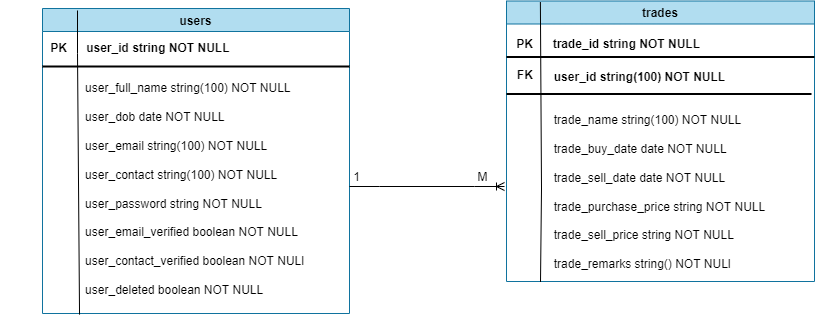

The diagram above was exported from draw.io. Its source (the exported page's mxGraphModel, read from the mxfile embedded in the PNG):
<mxGraphModel dx="2752" dy="2651" grid="0" gridSize="10" guides="1" tooltips="1" connect="1" arrows="1" fold="1" page="1" pageScale="1" pageWidth="850" pageHeight="1100" background="#ffffff" math="0" shadow="0">
  <root>
    <mxCell id="0" />
    <mxCell id="1" parent="0" />
    <mxCell id="HqDwyRftaDu5VVdSQIzu-63" value="users" style="swimlane;fillColor=#b1ddf0;strokeColor=#10739e;" vertex="1" parent="1">
      <mxGeometry x="-815" y="-1887" width="307" height="305" as="geometry" />
    </mxCell>
    <mxCell id="HqDwyRftaDu5VVdSQIzu-68" value="&lt;div style=&quot;text-align: left;&quot;&gt;&lt;span style=&quot;background-color: initial;&quot;&gt;user_full_name string(100) NOT NULL&lt;/span&gt;&lt;/div&gt;&lt;div style=&quot;text-align: left;&quot;&gt;&lt;br&gt;&lt;/div&gt;&lt;div style=&quot;text-align: left;&quot;&gt;&lt;span style=&quot;background-color: initial;&quot;&gt;user_dob date NOT NULL&lt;/span&gt;&lt;/div&gt;&lt;div style=&quot;text-align: left;&quot;&gt;&lt;br&gt;&lt;/div&gt;&lt;div style=&quot;text-align: left;&quot;&gt;&lt;span style=&quot;background-color: initial;&quot;&gt;user_email string(100) NOT NULL&lt;/span&gt;&lt;/div&gt;&lt;div style=&quot;text-align: left;&quot;&gt;&lt;br&gt;&lt;/div&gt;&lt;div style=&quot;text-align: left;&quot;&gt;&lt;span style=&quot;background-color: initial;&quot;&gt;user_contact string(100) NOT NULL&lt;/span&gt;&lt;/div&gt;&lt;div style=&quot;text-align: left;&quot;&gt;&lt;br&gt;&lt;/div&gt;&lt;div style=&quot;text-align: left;&quot;&gt;&lt;span style=&quot;background-color: initial;&quot;&gt;user_password string NOT NULL&lt;/span&gt;&lt;/div&gt;&lt;div style=&quot;text-align: left;&quot;&gt;&lt;br&gt;&lt;/div&gt;&lt;div style=&quot;text-align: left;&quot;&gt;&lt;span style=&quot;background-color: initial;&quot;&gt;user_email_verified boolean NOT NULL&lt;/span&gt;&lt;/div&gt;&lt;div style=&quot;text-align: left;&quot;&gt;&lt;br&gt;&lt;/div&gt;&lt;div style=&quot;text-align: left;&quot;&gt;&lt;span style=&quot;background-color: initial;&quot;&gt;user_contact_verified boolean NOT NULl&lt;/span&gt;&lt;/div&gt;&lt;div style=&quot;text-align: left;&quot;&gt;&lt;br&gt;&lt;/div&gt;&lt;div style=&quot;text-align: left;&quot;&gt;&lt;span style=&quot;background-color: initial;&quot;&gt;user_deleted boolean NOT NULL&amp;nbsp;&lt;/span&gt;&lt;/div&gt;&lt;div style=&quot;padding: 0px; margin: 0px;&quot;&gt;&lt;br style=&quot;padding: 0px; margin: 0px; text-align: left;&quot;&gt;&lt;/div&gt;" style="text;html=1;align=center;verticalAlign=middle;resizable=0;points=[];autosize=1;strokeColor=none;fillColor=none;" vertex="1" parent="HqDwyRftaDu5VVdSQIzu-63">
      <mxGeometry x="33" y="67" width="237" height="242" as="geometry" />
    </mxCell>
    <mxCell id="HqDwyRftaDu5VVdSQIzu-66" value="&lt;b&gt;PK&lt;/b&gt;" style="text;html=1;align=center;verticalAlign=middle;resizable=0;points=[];autosize=1;strokeColor=none;fillColor=none;" vertex="1" parent="HqDwyRftaDu5VVdSQIzu-63">
      <mxGeometry x="-2" y="27" width="35" height="26" as="geometry" />
    </mxCell>
    <mxCell id="HqDwyRftaDu5VVdSQIzu-65" value="" style="endArrow=none;html=1;rounded=0;exitX=0.017;exitY=0.988;exitDx=0;exitDy=0;exitPerimeter=0;" edge="1" parent="HqDwyRftaDu5VVdSQIzu-63" source="HqDwyRftaDu5VVdSQIzu-68">
      <mxGeometry width="50" height="50" relative="1" as="geometry">
        <mxPoint x="282" y="194" as="sourcePoint" />
        <mxPoint x="35" y="2" as="targetPoint" />
        <Array as="points">
          <mxPoint x="35" y="45" />
        </Array>
      </mxGeometry>
    </mxCell>
    <mxCell id="HqDwyRftaDu5VVdSQIzu-67" value="&amp;nbsp; &amp;nbsp; &amp;nbsp; &amp;nbsp; &amp;nbsp; &amp;nbsp; &amp;nbsp; &amp;nbsp; &amp;nbsp; &amp;nbsp; &amp;nbsp; &amp;nbsp;&lt;b&gt;user_id string NOT NULL&lt;/b&gt;" style="text;html=1;align=center;verticalAlign=middle;resizable=0;points=[];autosize=1;strokeColor=none;fillColor=none;" vertex="1" parent="HqDwyRftaDu5VVdSQIzu-63">
      <mxGeometry x="-42" y="27" width="238" height="26" as="geometry" />
    </mxCell>
    <mxCell id="HqDwyRftaDu5VVdSQIzu-94" value="" style="line;strokeWidth=2;html=1;" vertex="1" parent="HqDwyRftaDu5VVdSQIzu-63">
      <mxGeometry y="53" width="307" height="10" as="geometry" />
    </mxCell>
    <mxCell id="HqDwyRftaDu5VVdSQIzu-83" value="trades" style="swimlane;fillColor=#b1ddf0;strokeColor=#10739e;" vertex="1" parent="1">
      <mxGeometry x="-351" y="-1894.5" width="308" height="280.5" as="geometry" />
    </mxCell>
    <mxCell id="HqDwyRftaDu5VVdSQIzu-84" value="&lt;div style=&quot;text-align: left;&quot;&gt;&lt;span style=&quot;background-color: initial;&quot;&gt;&lt;b&gt;user_id string(100) NOT NULL&lt;/b&gt;&lt;/span&gt;&lt;/div&gt;&lt;div style=&quot;text-align: left;&quot;&gt;&lt;span style=&quot;background-color: initial;&quot;&gt;&lt;br&gt;&lt;/span&gt;&lt;/div&gt;&lt;div style=&quot;text-align: left;&quot;&gt;&lt;br&gt;&lt;/div&gt;&lt;div style=&quot;text-align: left;&quot;&gt;&lt;span style=&quot;background-color: initial;&quot;&gt;trade_name string(100) NOT NULL&lt;/span&gt;&lt;/div&gt;&lt;div style=&quot;text-align: left;&quot;&gt;&lt;br&gt;&lt;/div&gt;&lt;div style=&quot;text-align: left;&quot;&gt;&lt;span style=&quot;background-color: initial;&quot;&gt;trade_buy_date date NOT NULL&lt;/span&gt;&lt;/div&gt;&lt;div style=&quot;text-align: left;&quot;&gt;&lt;br&gt;&lt;/div&gt;&lt;div style=&quot;text-align: left;&quot;&gt;&lt;span style=&quot;background-color: initial;&quot;&gt;trade_sell_date date NOT NULL&lt;/span&gt;&lt;/div&gt;&lt;div style=&quot;text-align: left;&quot;&gt;&lt;br&gt;&lt;/div&gt;&lt;div style=&quot;text-align: left;&quot;&gt;&lt;span style=&quot;background-color: initial;&quot;&gt;trade_purchase_price string NOT NULL&lt;/span&gt;&lt;/div&gt;&lt;div style=&quot;text-align: left;&quot;&gt;&lt;br&gt;&lt;/div&gt;&lt;div style=&quot;text-align: left;&quot;&gt;&lt;span style=&quot;background-color: initial;&quot;&gt;trade_sell_price string NOT NULL&lt;/span&gt;&lt;/div&gt;&lt;div style=&quot;text-align: left;&quot;&gt;&lt;br&gt;&lt;/div&gt;&lt;div style=&quot;text-align: left;&quot;&gt;&lt;span style=&quot;background-color: initial;&quot;&gt;trade_remarks string() NOT NULl&lt;/span&gt;&lt;/div&gt;&lt;div style=&quot;text-align: left;&quot;&gt;&lt;br&gt;&lt;/div&gt;&lt;div style=&quot;text-align: left;&quot;&gt;&lt;span style=&quot;background-color: initial;&quot;&gt;&amp;nbsp;&lt;/span&gt;&lt;/div&gt;&lt;div style=&quot;padding: 0px; margin: 0px;&quot;&gt;&lt;br style=&quot;padding: 0px; margin: 0px; text-align: left;&quot;&gt;&lt;/div&gt;" style="text;html=1;align=center;verticalAlign=middle;resizable=0;points=[];autosize=1;strokeColor=none;fillColor=none;" vertex="1" parent="HqDwyRftaDu5VVdSQIzu-83">
      <mxGeometry x="38" y="63" width="229" height="257" as="geometry" />
    </mxCell>
    <mxCell id="HqDwyRftaDu5VVdSQIzu-86" value="" style="endArrow=none;html=1;rounded=0;entryX=0.11;entryY=0.004;entryDx=0;entryDy=0;entryPerimeter=0;" edge="1" parent="HqDwyRftaDu5VVdSQIzu-83" target="HqDwyRftaDu5VVdSQIzu-83">
      <mxGeometry width="50" height="50" relative="1" as="geometry">
        <mxPoint x="34" y="281" as="sourcePoint" />
        <mxPoint x="-204" y="274" as="targetPoint" />
        <Array as="points">
          <mxPoint x="35" y="188" />
        </Array>
      </mxGeometry>
    </mxCell>
    <mxCell id="HqDwyRftaDu5VVdSQIzu-87" value="&lt;b&gt;PK&lt;/b&gt;" style="text;html=1;align=center;verticalAlign=middle;resizable=0;points=[];autosize=1;strokeColor=none;fillColor=none;" vertex="1" parent="HqDwyRftaDu5VVdSQIzu-83">
      <mxGeometry y="30" width="35" height="26" as="geometry" />
    </mxCell>
    <mxCell id="HqDwyRftaDu5VVdSQIzu-91" value="" style="line;strokeWidth=2;html=1;" vertex="1" parent="HqDwyRftaDu5VVdSQIzu-83">
      <mxGeometry y="88" width="305" height="10" as="geometry" />
    </mxCell>
    <mxCell id="HqDwyRftaDu5VVdSQIzu-92" value="" style="line;strokeWidth=2;html=1;" vertex="1" parent="HqDwyRftaDu5VVdSQIzu-83">
      <mxGeometry y="51" width="308" height="10" as="geometry" />
    </mxCell>
    <mxCell id="HqDwyRftaDu5VVdSQIzu-88" value="&amp;nbsp; &amp;nbsp; &amp;nbsp; &amp;nbsp; &amp;nbsp; &amp;nbsp; &amp;nbsp; &amp;nbsp; &amp;nbsp; &amp;nbsp; &amp;nbsp; &amp;nbsp;&lt;b&gt;trade_id string NOT NULL&lt;/b&gt;" style="text;html=1;align=left;verticalAlign=middle;resizable=0;points=[];autosize=1;strokeColor=none;fillColor=none;" vertex="1" parent="HqDwyRftaDu5VVdSQIzu-83">
      <mxGeometry x="-32" y="30" width="242" height="26" as="geometry" />
    </mxCell>
    <mxCell id="HqDwyRftaDu5VVdSQIzu-90" value="&lt;b&gt;&amp;nbsp; FK&lt;/b&gt;" style="text;html=1;align=center;verticalAlign=middle;resizable=0;points=[];autosize=1;strokeColor=none;fillColor=none;" vertex="1" parent="HqDwyRftaDu5VVdSQIzu-83">
      <mxGeometry x="-6" y="61" width="41" height="26" as="geometry" />
    </mxCell>
    <mxCell id="HqDwyRftaDu5VVdSQIzu-95" value="" style="edgeStyle=entityRelationEdgeStyle;fontSize=12;html=1;endArrow=ERoneToMany;rounded=0;" edge="1" parent="1">
      <mxGeometry width="100" height="100" relative="1" as="geometry">
        <mxPoint x="-508" y="-1709" as="sourcePoint" />
        <mxPoint x="-353" y="-1709" as="targetPoint" />
      </mxGeometry>
    </mxCell>
    <mxCell id="HqDwyRftaDu5VVdSQIzu-96" value="1" style="text;html=1;align=center;verticalAlign=middle;resizable=0;points=[];autosize=1;strokeColor=none;fillColor=none;" vertex="1" parent="1">
      <mxGeometry x="-514" y="-1731" width="25" height="26" as="geometry" />
    </mxCell>
    <mxCell id="HqDwyRftaDu5VVdSQIzu-97" value="M" style="text;html=1;align=center;verticalAlign=middle;resizable=0;points=[];autosize=1;strokeColor=none;fillColor=none;" vertex="1" parent="1">
      <mxGeometry x="-389" y="-1731" width="28" height="26" as="geometry" />
    </mxCell>
  </root>
</mxGraphModel>